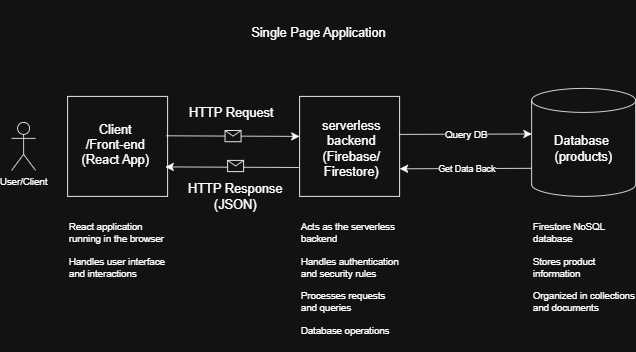

The diagram above was exported from draw.io. Its source (the exported page's mxGraphModel, read from the mxfile embedded in the PNG):
<mxGraphModel dx="1045" dy="965" grid="1" gridSize="10" guides="1" tooltips="1" connect="1" arrows="1" fold="1" page="1" pageScale="1" pageWidth="827" pageHeight="1169" math="0" shadow="0">
  <root>
    <mxCell id="0" />
    <mxCell id="1" parent="0" />
    <mxCell id="1-BHObYUYNFKQlX53gE9-7" value="" style="whiteSpace=wrap;html=1;aspect=fixed;" vertex="1" parent="1">
      <mxGeometry x="390" y="230" width="125" height="125" as="geometry" />
    </mxCell>
    <mxCell id="1-BHObYUYNFKQlX53gE9-1" value="" style="shape=cylinder3;whiteSpace=wrap;html=1;boundedLbl=1;backgroundOutline=1;size=15;" vertex="1" parent="1">
      <mxGeometry x="680" y="220" width="130" height="135" as="geometry" />
    </mxCell>
    <mxCell id="1-BHObYUYNFKQlX53gE9-2" value="Database&amp;nbsp;&lt;div&gt;(products)&lt;/div&gt;" style="text;strokeColor=none;fillColor=none;html=1;align=center;verticalAlign=middle;whiteSpace=wrap;rounded=0;fontSize=16;" vertex="1" parent="1">
      <mxGeometry x="695" y="255" width="100" height="80" as="geometry" />
    </mxCell>
    <mxCell id="1-BHObYUYNFKQlX53gE9-6" value="serverless backend&lt;div&gt;(Firebase/&lt;div&gt;Firestore)&lt;/div&gt;&lt;/div&gt;" style="text;strokeColor=none;fillColor=none;html=1;align=center;verticalAlign=middle;whiteSpace=wrap;rounded=0;fontSize=16;" vertex="1" parent="1">
      <mxGeometry x="400" y="240" width="110" height="110" as="geometry" />
    </mxCell>
    <mxCell id="1-BHObYUYNFKQlX53gE9-9" value="" style="whiteSpace=wrap;html=1;aspect=fixed;" vertex="1" parent="1">
      <mxGeometry x="100" y="230" width="125" height="125" as="geometry" />
    </mxCell>
    <mxCell id="1-BHObYUYNFKQlX53gE9-10" value="Client&lt;div&gt;/Front-end&lt;/div&gt;&lt;div&gt;(React App)&lt;/div&gt;" style="text;strokeColor=none;fillColor=none;html=1;align=center;verticalAlign=middle;whiteSpace=wrap;rounded=0;fontSize=16;" vertex="1" parent="1">
      <mxGeometry x="100" y="230" width="120" height="120" as="geometry" />
    </mxCell>
    <mxCell id="1-BHObYUYNFKQlX53gE9-15" value="HTTP Request" style="text;strokeColor=none;fillColor=none;html=1;align=center;verticalAlign=middle;whiteSpace=wrap;rounded=0;fontSize=16;" vertex="1" parent="1">
      <mxGeometry x="240" y="235" width="130" height="30" as="geometry" />
    </mxCell>
    <mxCell id="1-BHObYUYNFKQlX53gE9-16" value="" style="endArrow=classic;html=1;rounded=0;fontSize=12;startSize=8;endSize=8;curved=1;entryX=0.978;entryY=0.705;entryDx=0;entryDy=0;entryPerimeter=0;exitX=-0.008;exitY=0.711;exitDx=0;exitDy=0;exitPerimeter=0;" edge="1" parent="1" source="1-BHObYUYNFKQlX53gE9-7" target="1-BHObYUYNFKQlX53gE9-9">
      <mxGeometry width="50" height="50" relative="1" as="geometry">
        <mxPoint x="280" y="360" as="sourcePoint" />
        <mxPoint x="330" y="310" as="targetPoint" />
      </mxGeometry>
    </mxCell>
    <mxCell id="1-BHObYUYNFKQlX53gE9-17" value="HTTP Response (JSON)" style="text;strokeColor=none;fillColor=none;html=1;align=center;verticalAlign=middle;whiteSpace=wrap;rounded=0;fontSize=16;" vertex="1" parent="1">
      <mxGeometry x="230" y="340" width="160" height="30" as="geometry" />
    </mxCell>
    <mxCell id="1-BHObYUYNFKQlX53gE9-18" value="Single Page Application" style="text;strokeColor=none;fillColor=none;html=1;align=center;verticalAlign=middle;whiteSpace=wrap;rounded=0;fontSize=16;" vertex="1" parent="1">
      <mxGeometry x="319" y="110" width="190" height="80" as="geometry" />
    </mxCell>
    <mxCell id="1-BHObYUYNFKQlX53gE9-19" value="User/Client" style="shape=umlActor;verticalLabelPosition=bottom;verticalAlign=top;html=1;outlineConnect=0;" vertex="1" parent="1">
      <mxGeometry x="30" y="262.5" width="30" height="60" as="geometry" />
    </mxCell>
    <mxCell id="1-BHObYUYNFKQlX53gE9-21" value="" style="endArrow=classic;html=1;rounded=0;fontSize=12;startSize=8;endSize=8;curved=1;exitX=0.988;exitY=0.394;exitDx=0;exitDy=0;exitPerimeter=0;" edge="1" parent="1" source="1-BHObYUYNFKQlX53gE9-9">
      <mxGeometry relative="1" as="geometry">
        <mxPoint x="260" y="300" as="sourcePoint" />
        <mxPoint x="390" y="280" as="targetPoint" />
      </mxGeometry>
    </mxCell>
    <mxCell id="1-BHObYUYNFKQlX53gE9-22" value="" style="shape=message;html=1;outlineConnect=0;" vertex="1" parent="1-BHObYUYNFKQlX53gE9-21">
      <mxGeometry width="20" height="14" relative="1" as="geometry">
        <mxPoint x="-10" y="-7" as="offset" />
      </mxGeometry>
    </mxCell>
    <mxCell id="1-BHObYUYNFKQlX53gE9-23" value="" style="shape=message;html=1;outlineConnect=0;" vertex="1" parent="1">
      <mxGeometry x="300" y="310" width="20" height="14" as="geometry" />
    </mxCell>
    <mxCell id="1-BHObYUYNFKQlX53gE9-30" value="" style="endArrow=classic;html=1;rounded=0;fontSize=12;startSize=8;endSize=8;curved=1;exitX=0.994;exitY=0.38;exitDx=0;exitDy=0;exitPerimeter=0;entryX=0.002;entryY=0.422;entryDx=0;entryDy=0;entryPerimeter=0;" edge="1" parent="1" source="1-BHObYUYNFKQlX53gE9-7" target="1-BHObYUYNFKQlX53gE9-1">
      <mxGeometry relative="1" as="geometry">
        <mxPoint x="530" y="280" as="sourcePoint" />
        <mxPoint x="660" y="280" as="targetPoint" />
      </mxGeometry>
    </mxCell>
    <mxCell id="1-BHObYUYNFKQlX53gE9-31" value="&lt;span style=&quot;font-size: 12px;&quot;&gt;Query DB&lt;/span&gt;" style="edgeLabel;resizable=0;html=1;;align=center;verticalAlign=middle;" connectable="0" vertex="1" parent="1-BHObYUYNFKQlX53gE9-30">
      <mxGeometry relative="1" as="geometry" />
    </mxCell>
    <mxCell id="1-BHObYUYNFKQlX53gE9-33" value="" style="endArrow=classic;html=1;rounded=0;fontSize=12;startSize=8;endSize=8;curved=1;exitX=-0.002;exitY=0.74;exitDx=0;exitDy=0;exitPerimeter=0;entryX=1.001;entryY=0.724;entryDx=0;entryDy=0;entryPerimeter=0;" edge="1" parent="1" source="1-BHObYUYNFKQlX53gE9-1" target="1-BHObYUYNFKQlX53gE9-7">
      <mxGeometry relative="1" as="geometry">
        <mxPoint x="550" y="280" as="sourcePoint" />
        <mxPoint x="650" y="280" as="targetPoint" />
      </mxGeometry>
    </mxCell>
    <mxCell id="1-BHObYUYNFKQlX53gE9-34" value="Get Data Back" style="edgeLabel;resizable=0;html=1;;align=center;verticalAlign=middle;" connectable="0" vertex="1" parent="1-BHObYUYNFKQlX53gE9-33">
      <mxGeometry relative="1" as="geometry" />
    </mxCell>
    <mxCell id="1-BHObYUYNFKQlX53gE9-46" value="Acts as the serverless backend&#10;&#10;Handles authentication and security rules&#10;&#10;Processes requests and queries&#10;&#10;Database operations" style="text;whiteSpace=wrap;" vertex="1" parent="1">
      <mxGeometry x="390" y="380" width="130" height="170" as="geometry" />
    </mxCell>
    <mxCell id="1-BHObYUYNFKQlX53gE9-49" value="React application running in the browser&#10;&#10;Handles user interface and interactions" style="text;whiteSpace=wrap;" vertex="1" parent="1">
      <mxGeometry x="100" y="380" width="130" height="130" as="geometry" />
    </mxCell>
    <mxCell id="1-BHObYUYNFKQlX53gE9-50" value="Firestore NoSQL database&#10;&#10;Stores product information&#10;&#10;Organized in collections and documents" style="text;whiteSpace=wrap;" vertex="1" parent="1">
      <mxGeometry x="680" y="380" width="130" height="140" as="geometry" />
    </mxCell>
  </root>
</mxGraphModel>